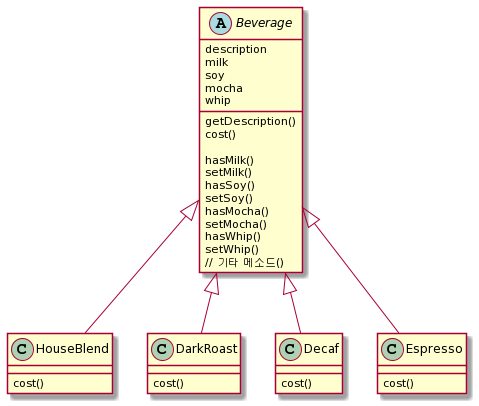

The diagram above was rendered by PlantUML. Its source (embedded in the PNG):
@startuml
abstract class Beverage{
description
milk
soy
mocha
whip
getDescription()
cost()

hasMilk()
setMilk()
hasSoy()
setSoy()
hasMocha()
setMocha()
hasWhip()
setWhip()
// 기타 메소드()
}

class HouseBlend{
cost()
}
class DarkRoast{
cost()
}
class Decaf{
cost()
}
class Espresso{
cost()
}

Beverage <|-- HouseBlend
Beverage <|-- DarkRoast
Beverage <|-- Decaf
Beverage <|-- Espresso
@enduml